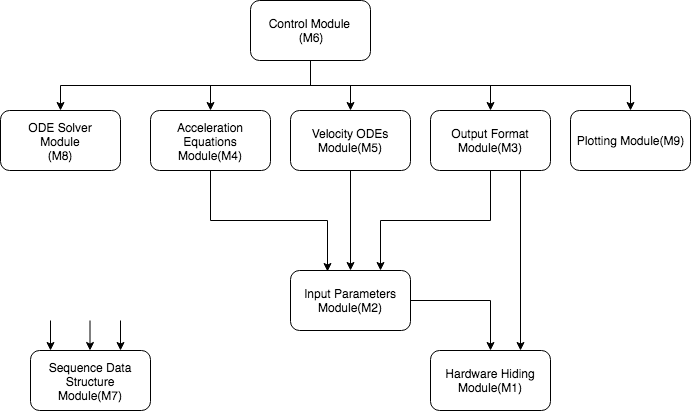

The diagram above was exported from draw.io. Its source (the exported page's mxGraphModel, read from the mxfile embedded in the PNG):
<mxGraphModel dx="1242" dy="934" grid="1" gridSize="10" guides="1" tooltips="1" connect="1" arrows="1" fold="1" page="1" pageScale="1" pageWidth="850" pageHeight="1100" math="0" shadow="0">
  <root>
    <mxCell id="0" />
    <mxCell id="1" parent="0" />
    <mxCell id="OeSvVrzr5ilBdZosHWrE-33" style="edgeStyle=orthogonalEdgeStyle;rounded=0;orthogonalLoop=1;jettySize=auto;html=1;exitX=0.5;exitY=1;exitDx=0;exitDy=0;" parent="1" source="OeSvVrzr5ilBdZosHWrE-1" target="OeSvVrzr5ilBdZosHWrE-2" edge="1">
      <mxGeometry relative="1" as="geometry" />
    </mxCell>
    <mxCell id="OeSvVrzr5ilBdZosHWrE-34" style="edgeStyle=orthogonalEdgeStyle;rounded=0;orthogonalLoop=1;jettySize=auto;html=1;exitX=0.5;exitY=1;exitDx=0;exitDy=0;entryX=0.5;entryY=0;entryDx=0;entryDy=0;" parent="1" source="OeSvVrzr5ilBdZosHWrE-1" target="OeSvVrzr5ilBdZosHWrE-6" edge="1">
      <mxGeometry relative="1" as="geometry" />
    </mxCell>
    <mxCell id="OeSvVrzr5ilBdZosHWrE-35" style="edgeStyle=orthogonalEdgeStyle;rounded=0;orthogonalLoop=1;jettySize=auto;html=1;exitX=0.5;exitY=1;exitDx=0;exitDy=0;entryX=0.5;entryY=0;entryDx=0;entryDy=0;" parent="1" source="OeSvVrzr5ilBdZosHWrE-1" target="OeSvVrzr5ilBdZosHWrE-7" edge="1">
      <mxGeometry relative="1" as="geometry" />
    </mxCell>
    <mxCell id="OeSvVrzr5ilBdZosHWrE-36" style="edgeStyle=orthogonalEdgeStyle;rounded=0;orthogonalLoop=1;jettySize=auto;html=1;exitX=0.5;exitY=1;exitDx=0;exitDy=0;" parent="1" source="OeSvVrzr5ilBdZosHWrE-1" target="OeSvVrzr5ilBdZosHWrE-5" edge="1">
      <mxGeometry relative="1" as="geometry" />
    </mxCell>
    <mxCell id="OeSvVrzr5ilBdZosHWrE-37" style="edgeStyle=orthogonalEdgeStyle;rounded=0;orthogonalLoop=1;jettySize=auto;html=1;exitX=0.5;exitY=1;exitDx=0;exitDy=0;entryX=0.5;entryY=0;entryDx=0;entryDy=0;" parent="1" source="OeSvVrzr5ilBdZosHWrE-1" target="OeSvVrzr5ilBdZosHWrE-9" edge="1">
      <mxGeometry relative="1" as="geometry" />
    </mxCell>
    <mxCell id="OeSvVrzr5ilBdZosHWrE-1" value="Control Module&amp;nbsp;&lt;br&gt;(M6)" style="rounded=1;whiteSpace=wrap;html=1;" parent="1" vertex="1">
      <mxGeometry x="290" y="40" width="120" height="60" as="geometry" />
    </mxCell>
    <mxCell id="OeSvVrzr5ilBdZosHWrE-2" value="ODE Solver Module&lt;br&gt;(M8)" style="rounded=1;whiteSpace=wrap;html=1;" parent="1" vertex="1">
      <mxGeometry x="40" y="150" width="120" height="60" as="geometry" />
    </mxCell>
    <mxCell id="OeSvVrzr5ilBdZosHWrE-3" value="Hardware Hiding Module(M1)" style="rounded=1;whiteSpace=wrap;html=1;" parent="1" vertex="1">
      <mxGeometry x="470" y="390" width="120" height="60" as="geometry" />
    </mxCell>
    <mxCell id="OeSvVrzr5ilBdZosHWrE-29" style="edgeStyle=orthogonalEdgeStyle;rounded=0;orthogonalLoop=1;jettySize=auto;html=1;exitX=1;exitY=0.5;exitDx=0;exitDy=0;entryX=0.5;entryY=0;entryDx=0;entryDy=0;" parent="1" source="OeSvVrzr5ilBdZosHWrE-4" target="OeSvVrzr5ilBdZosHWrE-3" edge="1">
      <mxGeometry relative="1" as="geometry" />
    </mxCell>
    <mxCell id="OeSvVrzr5ilBdZosHWrE-4" value="Input Parameters Module(M2)" style="rounded=1;whiteSpace=wrap;html=1;" parent="1" vertex="1">
      <mxGeometry x="330" y="310" width="120" height="60" as="geometry" />
    </mxCell>
    <mxCell id="OeSvVrzr5ilBdZosHWrE-12" style="edgeStyle=orthogonalEdgeStyle;rounded=0;orthogonalLoop=1;jettySize=auto;html=1;exitX=0.5;exitY=1;exitDx=0;exitDy=0;entryX=0.75;entryY=0;entryDx=0;entryDy=0;" parent="1" source="OeSvVrzr5ilBdZosHWrE-5" target="OeSvVrzr5ilBdZosHWrE-4" edge="1">
      <mxGeometry relative="1" as="geometry" />
    </mxCell>
    <mxCell id="OeSvVrzr5ilBdZosHWrE-30" style="edgeStyle=orthogonalEdgeStyle;rounded=0;orthogonalLoop=1;jettySize=auto;html=1;exitX=0.75;exitY=1;exitDx=0;exitDy=0;entryX=0.75;entryY=0;entryDx=0;entryDy=0;" parent="1" source="OeSvVrzr5ilBdZosHWrE-5" target="OeSvVrzr5ilBdZosHWrE-3" edge="1">
      <mxGeometry relative="1" as="geometry" />
    </mxCell>
    <mxCell id="OeSvVrzr5ilBdZosHWrE-5" value="Output Format Module(M3)" style="rounded=1;whiteSpace=wrap;html=1;" parent="1" vertex="1">
      <mxGeometry x="470" y="150" width="120" height="60" as="geometry" />
    </mxCell>
    <mxCell id="OeSvVrzr5ilBdZosHWrE-10" style="edgeStyle=orthogonalEdgeStyle;rounded=0;orthogonalLoop=1;jettySize=auto;html=1;exitX=0.5;exitY=1;exitDx=0;exitDy=0;entryX=0.308;entryY=0.017;entryDx=0;entryDy=0;entryPerimeter=0;" parent="1" source="OeSvVrzr5ilBdZosHWrE-6" target="OeSvVrzr5ilBdZosHWrE-4" edge="1">
      <mxGeometry relative="1" as="geometry" />
    </mxCell>
    <mxCell id="OeSvVrzr5ilBdZosHWrE-6" value="Acceleration Equations Module(M4)" style="rounded=1;whiteSpace=wrap;html=1;" parent="1" vertex="1">
      <mxGeometry x="190" y="150" width="120" height="60" as="geometry" />
    </mxCell>
    <mxCell id="OeSvVrzr5ilBdZosHWrE-13" style="edgeStyle=orthogonalEdgeStyle;rounded=0;orthogonalLoop=1;jettySize=auto;html=1;exitX=0.5;exitY=1;exitDx=0;exitDy=0;entryX=0.5;entryY=0;entryDx=0;entryDy=0;" parent="1" source="OeSvVrzr5ilBdZosHWrE-7" target="OeSvVrzr5ilBdZosHWrE-4" edge="1">
      <mxGeometry relative="1" as="geometry" />
    </mxCell>
    <mxCell id="OeSvVrzr5ilBdZosHWrE-7" value="Velocity ODEs Module(M5)" style="rounded=1;whiteSpace=wrap;html=1;" parent="1" vertex="1">
      <mxGeometry x="330" y="150" width="120" height="60" as="geometry" />
    </mxCell>
    <mxCell id="OeSvVrzr5ilBdZosHWrE-8" value="Sequence Data Structure Module(M7)" style="rounded=1;whiteSpace=wrap;html=1;" parent="1" vertex="1">
      <mxGeometry x="70" y="390" width="120" height="60" as="geometry" />
    </mxCell>
    <mxCell id="OeSvVrzr5ilBdZosHWrE-9" value="Plotting Module(M9)" style="rounded=1;whiteSpace=wrap;html=1;" parent="1" vertex="1">
      <mxGeometry x="610" y="150" width="120" height="60" as="geometry" />
    </mxCell>
    <mxCell id="OeSvVrzr5ilBdZosHWrE-26" value="" style="endArrow=classic;html=1;" parent="1" edge="1">
      <mxGeometry width="50" height="50" relative="1" as="geometry">
        <mxPoint x="90" y="360" as="sourcePoint" />
        <mxPoint x="90" y="390" as="targetPoint" />
      </mxGeometry>
    </mxCell>
    <mxCell id="OeSvVrzr5ilBdZosHWrE-27" value="" style="endArrow=classic;html=1;" parent="1" edge="1">
      <mxGeometry width="50" height="50" relative="1" as="geometry">
        <mxPoint x="129.5" y="360" as="sourcePoint" />
        <mxPoint x="129.5" y="390" as="targetPoint" />
      </mxGeometry>
    </mxCell>
    <mxCell id="OeSvVrzr5ilBdZosHWrE-28" value="" style="endArrow=classic;html=1;" parent="1" edge="1">
      <mxGeometry width="50" height="50" relative="1" as="geometry">
        <mxPoint x="160" y="360" as="sourcePoint" />
        <mxPoint x="160" y="390" as="targetPoint" />
      </mxGeometry>
    </mxCell>
  </root>
</mxGraphModel>